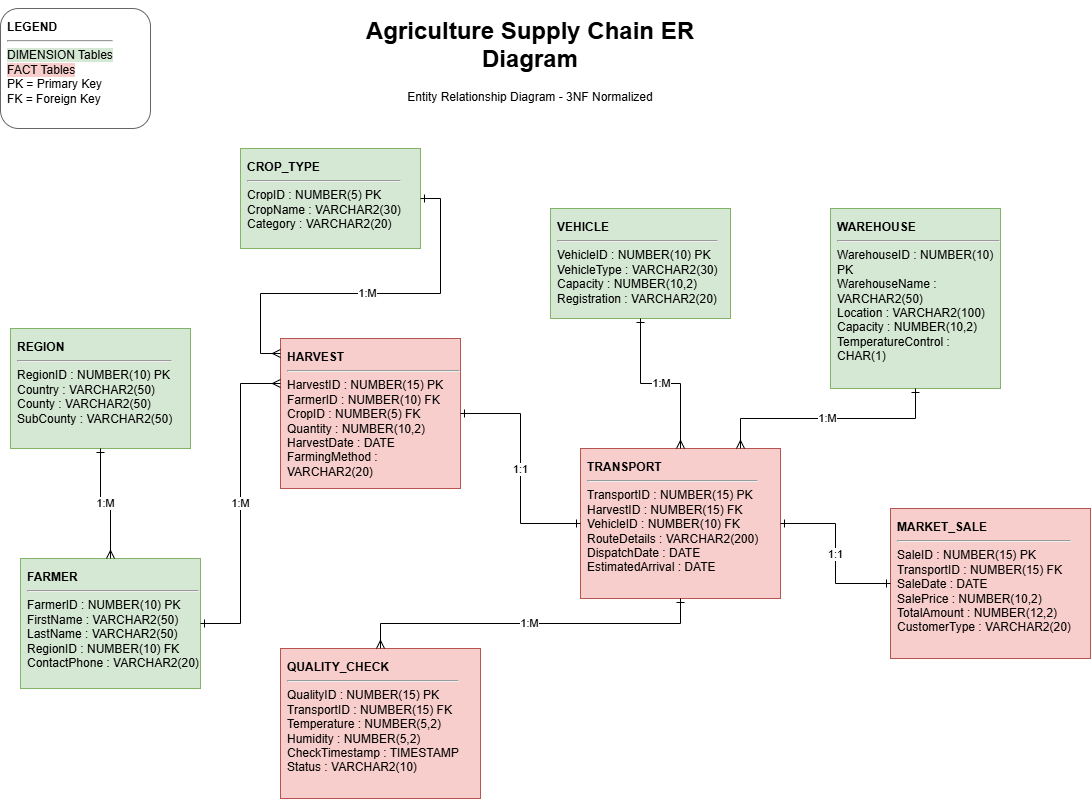

The diagram above was exported from draw.io. Its source (the exported page's mxGraphModel, read from the mxfile embedded in the PNG):
<mxGraphModel dx="1202" dy="722" grid="1" gridSize="10" guides="1" tooltips="1" connect="1" arrows="1" fold="1" page="1" pageScale="1" pageWidth="1169" pageHeight="827" background="#ffffff" math="0" shadow="0">
  <root>
    <mxCell id="0" />
    <mxCell id="1" parent="0" />
    <mxCell id="REGION" parent="1" style="rounded=0;whiteSpace=wrap;html=1;fillColor=#d5e8d4;strokeColor=#82b366;align=left;verticalAlign=top;spacingLeft=5;spacingTop=5;" value="&lt;b&gt;REGION&lt;/b&gt;&lt;hr&gt;RegionID : NUMBER(10) PK&lt;br&gt;Country : VARCHAR2(50)&lt;br&gt;County : VARCHAR2(50)&lt;br&gt;SubCounty : VARCHAR2(50)" vertex="1">
      <mxGeometry height="120" width="180" x="30" y="350" as="geometry" />
    </mxCell>
    <mxCell id="FARMER" parent="1" style="rounded=0;whiteSpace=wrap;html=1;fillColor=#d5e8d4;strokeColor=#82b366;align=left;verticalAlign=top;spacingLeft=5;spacingTop=5;" value="&lt;b&gt;FARMER&lt;/b&gt;&lt;hr&gt;FarmerID : NUMBER(10) PK&lt;br&gt;FirstName : VARCHAR2(50)&lt;br&gt;LastName : VARCHAR2(50)&lt;br&gt;RegionID : NUMBER(10) FK&lt;br&gt;ContactPhone : VARCHAR2(20)" vertex="1">
      <mxGeometry height="130" width="180" x="40" y="580" as="geometry" />
    </mxCell>
    <mxCell id="CROP_TYPE" parent="1" style="rounded=0;whiteSpace=wrap;html=1;fillColor=#d5e8d4;strokeColor=#82b366;align=left;verticalAlign=top;spacingLeft=5;spacingTop=5;" value="&lt;b&gt;CROP_TYPE&lt;/b&gt;&lt;hr&gt;CropID : NUMBER(5) PK&lt;br&gt;CropName : VARCHAR2(30)&lt;br&gt;Category : VARCHAR2(20)" vertex="1">
      <mxGeometry height="100" width="180" x="260" y="170" as="geometry" />
    </mxCell>
    <mxCell id="HARVEST" parent="1" style="rounded=0;whiteSpace=wrap;html=1;fillColor=#f8cecc;strokeColor=#b85450;align=left;verticalAlign=top;spacingLeft=5;spacingTop=5;" value="&lt;b&gt;HARVEST&lt;/b&gt;&lt;hr&gt;HarvestID : NUMBER(15) PK&lt;br&gt;FarmerID : NUMBER(10) FK&lt;br&gt;CropID : NUMBER(5) FK&lt;br&gt;Quantity : NUMBER(10,2)&lt;br&gt;HarvestDate : DATE&lt;br&gt;FarmingMethod : VARCHAR2(20)" vertex="1">
      <mxGeometry height="150" width="180" x="300" y="360" as="geometry" />
    </mxCell>
    <mxCell id="TRANSPORT" parent="1" style="rounded=0;whiteSpace=wrap;html=1;fillColor=#f8cecc;strokeColor=#b85450;align=left;verticalAlign=top;spacingLeft=5;spacingTop=5;" value="&lt;b&gt;TRANSPORT&lt;/b&gt;&lt;hr&gt;TransportID : NUMBER(15) PK&lt;br&gt;HarvestID : NUMBER(15) FK&lt;br&gt;VehicleID : NUMBER(10) FK&lt;br&gt;RouteDetails : VARCHAR2(200)&lt;br&gt;DispatchDate : DATE&lt;br&gt;EstimatedArrival : DATE" vertex="1">
      <mxGeometry height="150" width="200" x="600" y="470" as="geometry" />
    </mxCell>
    <mxCell id="VEHICLE" parent="1" style="rounded=0;whiteSpace=wrap;html=1;fillColor=#d5e8d4;strokeColor=#82b366;align=left;verticalAlign=top;spacingLeft=5;spacingTop=5;" value="&lt;b&gt;VEHICLE&lt;/b&gt;&lt;hr&gt;VehicleID : NUMBER(10) PK&lt;br&gt;VehicleType : VARCHAR2(30)&lt;br&gt;Capacity : NUMBER(10,2)&lt;br&gt;Registration : VARCHAR2(20)" vertex="1">
      <mxGeometry height="110" width="180" x="570" y="230" as="geometry" />
    </mxCell>
    <mxCell id="QUALITY_CHECK" parent="1" style="rounded=0;whiteSpace=wrap;html=1;fillColor=#f8cecc;strokeColor=#b85450;align=left;verticalAlign=top;spacingLeft=5;spacingTop=5;" value="&lt;b&gt;QUALITY_CHECK&lt;/b&gt;&lt;hr&gt;QualityID : NUMBER(15) PK&lt;br&gt;TransportID : NUMBER(15) FK&lt;br&gt;Temperature : NUMBER(5,2)&lt;br&gt;Humidity : NUMBER(5,2)&lt;br&gt;CheckTimestamp : TIMESTAMP&lt;br&gt;Status : VARCHAR2(10)" vertex="1">
      <mxGeometry height="150" width="200" x="300" y="670" as="geometry" />
    </mxCell>
    <mxCell id="MARKET_SALE" parent="1" style="rounded=0;whiteSpace=wrap;html=1;fillColor=#f8cecc;strokeColor=#b85450;align=left;verticalAlign=top;spacingLeft=5;spacingTop=5;" value="&lt;b&gt;MARKET_SALE&lt;/b&gt;&lt;hr&gt;SaleID : NUMBER(15) PK&lt;br&gt;TransportID : NUMBER(15) FK&lt;br&gt;SaleDate : DATE&lt;br&gt;SalePrice : NUMBER(10,2)&lt;br&gt;TotalAmount : NUMBER(12,2)&lt;br&gt;CustomerType : VARCHAR2(20)" vertex="1">
      <mxGeometry height="150" width="200" x="910" y="530" as="geometry" />
    </mxCell>
    <mxCell id="WAREHOUSE" parent="1" style="rounded=0;whiteSpace=wrap;html=1;fillColor=#d5e8d4;strokeColor=#82b366;align=left;verticalAlign=top;spacingLeft=5;spacingTop=5;" value="&lt;b&gt;WAREHOUSE&lt;/b&gt;&lt;hr&gt;WarehouseID : NUMBER(10) PK&lt;br&gt;WarehouseName : VARCHAR2(50)&lt;br&gt;Location : VARCHAR2(100)&lt;br&gt;Capacity : NUMBER(10,2)&lt;br&gt;TemperatureControl : CHAR(1)" vertex="1">
      <mxGeometry height="180" width="170" x="850" y="230" as="geometry" />
    </mxCell>
    <mxCell id="edge1" edge="1" parent="1" source="REGION" style="edgeStyle=orthogonalEdgeStyle;rounded=0;orthogonalLoop=1;jettySize=auto;html=1;exitX=0.5;exitY=1;exitDx=0;exitDy=0;entryX=0.5;entryY=0;entryDx=0;entryDy=0;endArrow=ERmany;startArrow=ERone;startFill=0;endFill=0;" target="FARMER" value="1:M">
      <mxGeometry relative="1" as="geometry" />
    </mxCell>
    <mxCell id="edge2" edge="1" parent="1" source="FARMER" style="edgeStyle=orthogonalEdgeStyle;rounded=0;orthogonalLoop=1;jettySize=auto;html=1;exitX=1;exitY=0.5;exitDx=0;exitDy=0;entryX=0;entryY=0.3;entryDx=0;entryDy=0;endArrow=ERmany;startArrow=ERone;startFill=0;endFill=0;" target="HARVEST" value="1:M">
      <mxGeometry relative="1" as="geometry" />
    </mxCell>
    <mxCell id="edge3" edge="1" parent="1" source="CROP_TYPE" style="edgeStyle=orthogonalEdgeStyle;rounded=0;orthogonalLoop=1;jettySize=auto;html=1;exitX=1;exitY=0.5;exitDx=0;exitDy=0;entryX=0;entryY=0.1;entryDx=0;entryDy=0;endArrow=ERmany;startArrow=ERone;startFill=0;endFill=0;" target="HARVEST" value="1:M">
      <mxGeometry relative="1" as="geometry" />
    </mxCell>
    <mxCell id="edge4" edge="1" parent="1" source="HARVEST" style="edgeStyle=orthogonalEdgeStyle;rounded=0;orthogonalLoop=1;jettySize=auto;html=1;exitX=1;exitY=0.5;exitDx=0;exitDy=0;entryX=0;entryY=0.5;entryDx=0;entryDy=0;endArrow=ERone;startArrow=ERone;startFill=0;endFill=0;" target="TRANSPORT" value="1:1">
      <mxGeometry relative="1" as="geometry" />
    </mxCell>
    <mxCell id="edge5" edge="1" parent="1" source="VEHICLE" style="edgeStyle=orthogonalEdgeStyle;rounded=0;orthogonalLoop=1;jettySize=auto;html=1;exitX=0.5;exitY=1;exitDx=0;exitDy=0;entryX=0.5;entryY=0;entryDx=0;entryDy=0;endArrow=ERmany;startArrow=ERone;startFill=0;endFill=0;" target="TRANSPORT" value="1:M">
      <mxGeometry relative="1" as="geometry" />
    </mxCell>
    <mxCell id="edge6" edge="1" parent="1" source="TRANSPORT" style="edgeStyle=orthogonalEdgeStyle;rounded=0;orthogonalLoop=1;jettySize=auto;html=1;exitX=0.5;exitY=1;exitDx=0;exitDy=0;entryX=0.5;entryY=0;entryDx=0;entryDy=0;endArrow=ERmany;startArrow=ERone;startFill=0;endFill=0;" target="QUALITY_CHECK" value="1:M">
      <mxGeometry relative="1" as="geometry" />
    </mxCell>
    <mxCell id="edge7" edge="1" parent="1" source="TRANSPORT" style="edgeStyle=orthogonalEdgeStyle;rounded=0;orthogonalLoop=1;jettySize=auto;html=1;exitX=1;exitY=0.5;exitDx=0;exitDy=0;entryX=0;entryY=0.5;entryDx=0;entryDy=0;endArrow=ERone;startArrow=ERone;startFill=0;endFill=0;" target="MARKET_SALE" value="1:1">
      <mxGeometry relative="1" as="geometry" />
    </mxCell>
    <mxCell id="edge8" edge="1" parent="1" source="WAREHOUSE" style="edgeStyle=orthogonalEdgeStyle;rounded=0;orthogonalLoop=1;jettySize=auto;html=1;exitX=0.5;exitY=1;exitDx=0;exitDy=0;entryX=0.8;entryY=0;entryDx=0;entryDy=0;endArrow=ERmany;startArrow=ERone;startFill=0;endFill=0;" target="TRANSPORT" value="1:M">
      <mxGeometry relative="1" as="geometry" />
    </mxCell>
    <mxCell id="legend" parent="1" style="rounded=1;whiteSpace=wrap;html=1;fillColor=#ffffff;strokeColor=#666666;align=left;verticalAlign=top;spacingLeft=5;spacingTop=5;" value="&lt;b&gt;LEGEND&lt;/b&gt;&lt;hr&gt;&lt;span style=&quot;background-color: #d5e8d4;&quot;&gt;DIMENSION Tables&lt;/span&gt;&lt;br&gt;&lt;span style=&quot;background-color: #f8cecc;&quot;&gt;FACT Tables&lt;/span&gt;&lt;br&gt;PK = Primary Key&lt;br&gt;FK = Foreign Key" vertex="1">
      <mxGeometry height="120" width="150" x="20" y="30" as="geometry" />
    </mxCell>
    <mxCell id="title" parent="1" style="text;html=1;strokeColor=none;fillColor=none;align=center;verticalAlign=middle;whiteSpace=wrap;rounded=0;" value="&lt;h1&gt;Agriculture Supply Chain ER Diagram&lt;/h1&gt;&lt;p&gt;Entity Relationship Diagram - 3NF Normalized&lt;/p&gt;" vertex="1">
      <mxGeometry height="60" width="400" x="350" y="50" as="geometry" />
    </mxCell>
  </root>
</mxGraphModel>